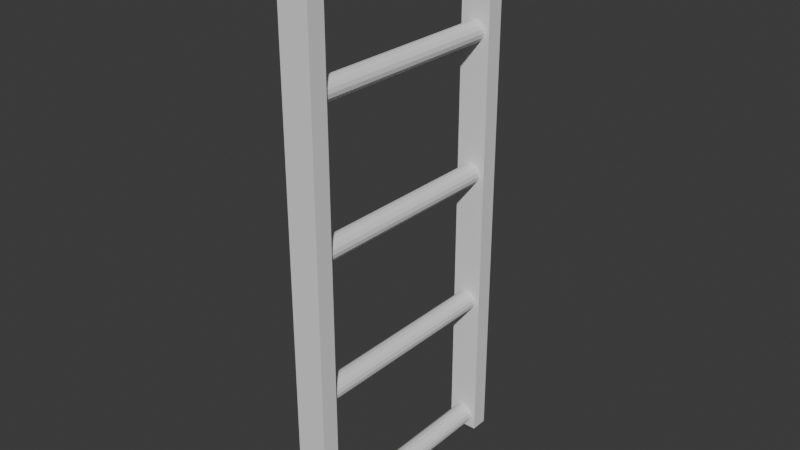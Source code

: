 # Source: Ladder.blend  (saved by Blender 4.4.32; exported with 4.5.12 LTS)
import bpy
from mathutils import Matrix  # noqa: F401  (used for matrix-valued properties, if any)

bpy.ops.wm.read_factory_settings(use_empty=True)
scene = bpy.context.scene
scene.name = 'Scene'

# ---- collections
col_collection = bpy.data.collections.new('Collection'); scene.collection.children.link(col_collection)

# ---- world
world_world = bpy.data.worlds.new('World'); scene.world = world_world
world_world.use_nodes = True; world_world.node_tree.nodes.clear()
_N = world_world.node_tree.nodes; _L = world_world.node_tree.links
n0 = _N.new('ShaderNodeOutputWorld'); n0.name = 'World Output'; n0.location = (300, 300)
n1 = _N.new('ShaderNodeBackground'); n1.name = 'Background'; n1.location = (10, 300)
n1.inputs[0].default_value = (0.05088, 0.05088, 0.05088, 1.0)
_L.new(n1.outputs[0], n0.inputs[0])
n0.is_active_output = True
world_world.color = (0.05088, 0.05088, 0.05088)
world_world.sun_shadow_jitter_overblur = 0.0

# ---- meshes
me_cylinder = bpy.data.meshes.new('Cylinder')
me_cylinder.from_pydata([(1.509e-09, 0.3, 0.03), (1.509e-09, -0.3, 0.03), (0.01148, 0.3, 0.02772), (0.01148, -0.3, 0.02772), (0.02121, 0.3, 0.02121), (0.02121, -0.3, 0.02121), (0.02772, 0.3, 0.01148), (0.02772, -0.3, 0.01148), (0.03, 0.3, 2.317e-09), (0.03, -0.3, -3.055e-10), (0.02772, 0.3, -0.01148), (0.02772, -0.3, -0.01148), (0.02121, 0.3, -0.02121), (0.02121, -0.3, -0.02121), (0.01148, 0.3, -0.02772), (0.01148, -0.3, -0.02772), (1.509e-09, 0.3, -0.03), (1.509e-09, -0.3, -0.03), (-0.01148, 0.3, -0.02772), (-0.01148, -0.3, -0.02772), (-0.02121, 0.3, -0.02121), (-0.02121, -0.3, -0.02121), (-0.02772, 0.3, -0.01148), (-0.02772, -0.3, -0.01148), (-0.03, 0.3, 2.317e-09), (-0.03, -0.3, -3.055e-10), (-0.02772, 0.3, 0.01148), (-0.02772, -0.3, 0.01148), (-0.02121, 0.3, 0.02121), (-0.02121, -0.3, 0.02121), (-0.01148, 0.3, 0.02772), (-0.01148, -0.3, 0.02772), (-0.04366, -0.35, -0.04), (-0.04366, -0.35, 0.36), (-0.04366, -0.3, -0.04), (-0.04366, -0.3, 0.36), (0.04366, -0.35, -0.04), (0.04366, -0.35, 0.36), (0.04366, -0.3, -0.04), (0.04366, -0.3, 0.36), (-0.04366, 0.3, -0.04), (-0.04366, 0.3, 0.36), (-0.04366, 0.35, -0.04), (-0.04366, 0.35, 0.36), (0.04366, 0.3, -0.04), (0.04366, 0.3, 0.36), (0.04366, 0.35, -0.04), (0.04366, 0.35, 0.36)], [], [(0, 1, 3, 2), (2, 3, 5, 4), (4, 5, 7, 6), (6, 7, 9, 8), (8, 9, 11, 10), (10, 11, 13, 12), (12, 13, 15, 14), (14, 15, 17, 16), (16, 17, 19, 18), (18, 19, 21, 20), (20, 21, 23, 22), (22, 23, 25, 24), (24, 25, 27, 26), (26, 27, 29, 28), (34, 35, 39, 38), (28, 29, 31, 30), (30, 31, 1, 0), (32, 33, 35, 34), (38, 39, 37, 36), (36, 37, 33, 32), (42, 43, 47, 46), (40, 41, 43, 42), (46, 47, 45, 44), (44, 45, 41, 40)])
_uv = me_cylinder.uv_layers.new(name='UVMap')
_uv.uv.foreach_set('vector', [1.0, 0.5, 1.0, 1.0, 0.9375, 1.0, 0.9375, 0.5, 0.9375, 0.5, 0.9375, 1.0, 0.875, 1.0, 0.875, 0.5, 0.875, 0.5, 0.875, 1.0, 0.8125, 1.0, 0.8125, 0.5, 0.8125, 0.5, 0.8125, 1.0, 0.75, 1.0, 0.75, 0.5, 0.75, 0.5, 0.75, 1.0, 0.6875, 1.0, 0.6875, 0.5, 0.6875, 0.5, 0.6875, 1.0, 0.625, 1.0, 0.625, 0.5, 0.625, 0.5, 0.625, 1.0, 0.5625, 1.0, 0.5625, 0.5, 0.5625, 0.5, 0.5625, 1.0, 0.5, 1.0, 0.5, 0.5, 0.5, 0.5, 0.5, 1.0, 0.4375, 1.0, 0.4375, 0.5, 0.4375, 0.5, 0.4375, 1.0, 0.375, 1.0, 0.375, 0.5, 0.375, 0.5, 0.375, 1.0, 0.3125, 1.0, 0.3125, 0.5, 0.3125, 0.5, 0.3125, 1.0, 0.25, 1.0, 0.25, 0.5, 0.25, 0.5, 0.25, 1.0, 0.1875, 1.0, 0.1875, 0.5, 0.1875, 0.5, 0.1875, 1.0, 0.125, 1.0, 0.125, 0.5, 0.375, 0.0, 0.625, 0.0, 0.625, 0.25, 0.375, 0.25, 0.125, 0.5, 0.125, 1.0, 0.0625, 1.0, 0.0625, 0.5, 0.0625, 0.5, 0.0625, 1.0, 0.0, 1.0, 0.0, 0.5, 0.375, 0.25, 0.625, 0.25, 0.625, 0.5, 0.375, 0.5, 0.375, 0.5, 0.625, 0.5, 0.625, 0.75, 0.375, 0.75, 0.375, 0.75, 0.625, 0.75, 0.625, 1.0, 0.375, 1.0, 0.375, 0.0, 0.625, 0.0, 0.625, 0.25, 0.375, 0.25, 0.375, 0.25, 0.625, 0.25, 0.625, 0.5, 0.375, 0.5, 0.375, 0.5, 0.625, 0.5, 0.625, 0.75, 0.375, 0.75, 0.375, 0.75, 0.625, 0.75, 0.625, 1.0, 0.375, 1.0])
me_cylinder.update()

# ---- objects
ob_cylinder = bpy.data.objects.new('Cylinder', me_cylinder)

# ---- transforms, parenting, visibility, modifiers, constraints
ob_cylinder.location = (0.0, 0.0, 0.0)
_m = ob_cylinder.modifiers.new('Array', 'ARRAY')
_m.count = 4
_m.use_constant_offset = True
_m.constant_offset_displace = (0.0, 0.0, 0.4)
_m.use_relative_offset = False
_m.relative_offset_displace = (0.0, 0.0, 5.0)

# ---- collection membership
col_collection.objects.link(ob_cylinder)

# ---- scene / render settings (as saved in the file)
scene.frame_start = 1; scene.frame_end = 250; scene.frame_set(1)
scene.render.engine = 'BLENDER_EEVEE_NEXT'
bpy.context.view_layer.update()

# ---- added for rendering (the .blend has no active camera and no usable light): camera, sun
cam_auto = bpy.data.cameras.new('AutoCamera')
cam_auto.lens = 50.0
cam_auto.sensor_width = 36.0
cam_auto.clip_end = 1000.0
ob_auto_camera = bpy.data.objects.new('AutoCamera', cam_auto)
scene.collection.objects.link(ob_auto_camera)
ob_auto_camera.location = (1.61785, -1.94142, 2.05428)
ob_auto_camera.rotation_euler = (1.09748, -7.21219e-08, 0.694738)
scene.camera = ob_auto_camera
light_auto_sun = bpy.data.lights.new('AutoSun', 'SUN')
light_auto_sun.energy = 3.0
light_auto_sun.angle = 0.0523599
ob_auto_sun = bpy.data.objects.new('AutoSun', light_auto_sun)
scene.collection.objects.link(ob_auto_sun)
ob_auto_sun.rotation_euler = (0.872665, 0.174533, 0.523599)
bpy.context.view_layer.update()
